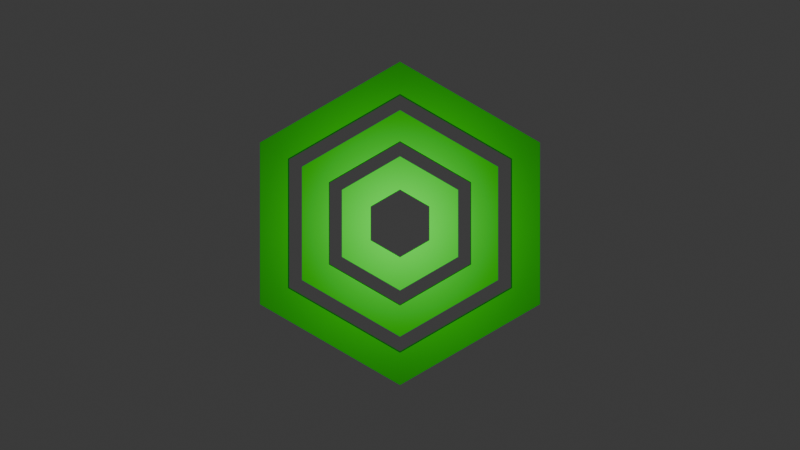 # Source: logo_3d.blend  (saved by Blender 4.4.32; exported with 4.5.12 LTS)
import bpy
from mathutils import Matrix  # noqa: F401  (used for matrix-valued properties, if any)

bpy.ops.wm.read_factory_settings(use_empty=True)
scene = bpy.context.scene
scene.name = 'Scene'

# ---- collections
col_collection = bpy.data.collections.new('Collection'); scene.collection.children.link(col_collection)

# ---- materials (node trees are filled in below, after node groups)
mat_mat_main = bpy.data.materials.new('mat_main')

# ---- material node trees
mat_mat_main.use_nodes = True; mat_mat_main.node_tree.nodes.clear()
_N = mat_mat_main.node_tree.nodes; _L = mat_mat_main.node_tree.links
n0 = _N.new('ShaderNodeBsdfPrincipled'); n0.name = 'Principled BSDF'; n0.location = (10, 300)
n0.inputs[0].default_value = (0.004768, 0.5736, 0.0, 1.0)
n0.inputs[1].default_value = 0.6091
n1 = _N.new('ShaderNodeOutputMaterial'); n1.name = 'Material Output'; n1.location = (300, 300)
_L.new(n0.outputs[0], n1.inputs[0])
n1.is_active_output = True

# ---- world
world_world = bpy.data.worlds.new('World'); scene.world = world_world
world_world.use_nodes = True; world_world.node_tree.nodes.clear()
_N = world_world.node_tree.nodes; _L = world_world.node_tree.links
n0 = _N.new('ShaderNodeOutputWorld'); n0.name = 'World Output'; n0.location = (300, 300)
n1 = _N.new('ShaderNodeBackground'); n1.name = 'Background'; n1.location = (10, 300)
n1.inputs[0].default_value = (0.05088, 0.05088, 0.05088, 1.0)
_L.new(n1.outputs[0], n0.inputs[0])
n0.is_active_output = True
world_world.color = (0.05088, 0.05088, 0.05088)
world_world.sun_shadow_jitter_overblur = 0.0

# ---- cameras
cam_camera = bpy.data.cameras.new('Camera')
cam_camera.clip_end = 100.0
cam_camera.ortho_scale = 7.314

# ---- lights
light_point = bpy.data.lights.new('Point', 'POINT')
light_point.energy = 61.3

# ---- meshes
me_circle_001 = bpy.data.meshes.new('Circle.001')
me_circle_001.from_pydata([(0.0, 1.0, 0.0), (-0.866, 0.5, 0.0), (-0.866, -0.5, 0.0), (0.0, -1.0, 0.0), (0.866, -0.5, 0.0), (0.866, 0.5, 0.0), (0.0, 0.8001, 0.0), (-0.6929, 0.4001, 0.0), (-0.6929, -0.4001, 0.0), (0.0, -0.8001, 0.0), (0.6929, -0.4001, 0.0), (0.6929, 0.4001, 0.0), (-0.866, 0.5, 0.08265), (0.0, 1.0, 0.08265), (-0.866, -0.5, 0.08265), (0.0, -1.0, 0.08265), (0.866, -0.5, 0.08265), (0.866, 0.5, 0.08265), (-0.6929, 0.4001, 0.08265), (0.0, 0.8001, 0.08265), (-0.6929, -0.4001, 0.08265), (0.0, -0.8001, 0.08265), (0.6929, -0.4001, 0.08265), (0.6929, 0.4001, 0.08265)], [], [(4, 5, 11, 10), (5, 0, 6, 11), (0, 1, 7, 6), (1, 2, 8, 7), (2, 3, 9, 8), (3, 4, 10, 9), (16, 22, 23, 17), (17, 23, 19, 13), (13, 19, 18, 12), (12, 18, 20, 14), (14, 20, 21, 15), (15, 21, 22, 16), (6, 7, 18, 19), (4, 3, 15, 16), (10, 11, 23, 22), (1, 0, 13, 12), (7, 8, 20, 18), (5, 4, 16, 17), (11, 6, 19, 23), (2, 1, 12, 14), (8, 9, 21, 20), (0, 5, 17, 13), (3, 2, 14, 15), (9, 10, 22, 21)])
me_circle_001.materials.append(mat_mat_main)
me_circle_001.update()
me_circle_002 = bpy.data.meshes.new('Circle.002')
me_circle_002.from_pydata([(0.0, 1.0, 0.0), (-0.866, 0.5, 0.0), (-0.866, -0.5, 0.0), (0.0, -1.0, 0.0), (0.866, -0.5, 0.0), (0.866, 0.5, 0.0), (0.0, 0.7246, 0.0), (-0.6275, 0.3623, 0.0), (-0.6275, -0.3623, 0.0), (0.0, -0.7246, 0.0), (0.6275, -0.3623, 0.0), (0.6275, 0.3623, 0.0), (-0.866, 0.5, 0.118), (0.0, 1.0, 0.118), (-0.866, -0.5, 0.118), (0.0, -1.0, 0.118), (0.866, -0.5, 0.118), (0.866, 0.5, 0.118), (-0.6275, 0.3623, 0.118), (0.0, 0.7246, 0.118), (-0.6275, -0.3623, 0.118), (0.0, -0.7246, 0.118), (0.6275, -0.3623, 0.118), (0.6275, 0.3623, 0.118)], [], [(3, 4, 10, 9), (4, 5, 11, 10), (5, 0, 6, 11), (0, 1, 7, 6), (1, 2, 8, 7), (2, 3, 9, 8), (15, 21, 22, 16), (16, 22, 23, 17), (17, 23, 19, 13), (13, 19, 18, 12), (12, 18, 20, 14), (14, 20, 21, 15), (11, 6, 19, 23), (2, 1, 12, 14), (8, 9, 21, 20), (0, 5, 17, 13), (3, 2, 14, 15), (9, 10, 22, 21), (6, 7, 18, 19), (4, 3, 15, 16), (10, 11, 23, 22), (1, 0, 13, 12), (7, 8, 20, 18), (5, 4, 16, 17)])
me_circle_002.materials.append(mat_mat_main)
me_circle_002.update()
me_circle_005 = bpy.data.meshes.new('Circle.005')
me_circle_005.from_pydata([(0.0, 1.0, 0.0), (-0.866, 0.5, 0.0), (-0.866, -0.5, 0.0), (0.0, -1.0, 0.0), (0.866, -0.5, 0.0), (0.866, 0.5, 0.0), (0.0, 1.984, 0.0), (-1.718, 0.9919, 0.0), (-1.718, -0.9919, 0.0), (0.0, -1.984, 0.0), (1.718, -0.9919, 0.0), (1.718, 0.9919, 0.0), (-0.866, 0.5, 0.3953), (0.0, 1.0, 0.3953), (-0.866, -0.5, 0.3953), (0.0, -1.0, 0.3953), (0.866, -0.5, 0.3953), (0.866, 0.5, 0.3953), (-1.718, 0.9919, 0.3953), (0.0, 1.984, 0.3953), (-1.718, -0.9919, 0.3953), (0.0, -1.984, 0.3953), (1.718, -0.9919, 0.3953), (1.718, 0.9919, 0.3953)], [], [(3, 4, 10, 9), (4, 5, 11, 10), (5, 0, 6, 11), (0, 1, 7, 6), (1, 2, 8, 7), (2, 3, 9, 8), (15, 21, 22, 16), (16, 22, 23, 17), (17, 23, 19, 13), (13, 19, 18, 12), (12, 18, 20, 14), (14, 20, 21, 15), (5, 4, 16, 17), (11, 6, 19, 23), (2, 1, 12, 14), (8, 9, 21, 20), (0, 5, 17, 13), (3, 2, 14, 15), (9, 10, 22, 21), (6, 7, 18, 19), (4, 3, 15, 16), (10, 11, 23, 22), (1, 0, 13, 12), (7, 8, 20, 18)])
me_circle_005.materials.append(mat_mat_main)
me_circle_005.update()

# ---- objects
ob_camera = bpy.data.objects.new('Camera', cam_camera)
ob_circle_001 = bpy.data.objects.new('Circle.001', me_circle_001)
ob_circle_002 = bpy.data.objects.new('Circle.002', me_circle_002)
ob_circle_005 = bpy.data.objects.new('Circle.005', me_circle_005)
ob_point = bpy.data.objects.new('Point', light_point)

# ---- transforms, parenting, visibility, modifiers, constraints
ob_camera.location = (0.0, 0.0, 6.955)
ob_camera.lock_rotations_4d = False
ob_camera.empty_display_type = 'ARROWS'
ob_camera.color = (0.0, 0.0, 0.0, 0.0)
ob_camera.display_type = 'WIRE'
ob_camera.lineart.crease_threshold = 0.0
ob_circle_001.location = (0.0, 0.01, 0.0)
_m = ob_circle_001.modifiers.new('Boolean', 'BOOLEAN')
ob_circle_002.location = (0.0, 0.01, 0.0)
ob_circle_002.scale = (0.7006, 0.7006, 0.7006)
ob_circle_005.location = (0.0, 0.01, 0.0)
ob_circle_005.scale = (0.2091, 0.2091, 0.2091)
ob_point.location = (-0.001486, 0.01123, 1.673)

# ---- collection membership
col_collection.objects.link(ob_camera)
col_collection.objects.link(ob_circle_001)
col_collection.objects.link(ob_circle_002)
col_collection.objects.link(ob_circle_005)
col_collection.objects.link(ob_point)

# ---- scene / render settings (as saved in the file)
scene.camera = ob_camera
scene.frame_start = 1; scene.frame_end = 20; scene.frame_set(1)
scene.render.engine = 'CYCLES'
scene.render.image_settings.color_depth = '16'
scene.render.image_settings.compression = 0
scene.render.film_transparent = True
scene.cycles.samples = 12
scene.cycles.film_transparent_glass = True
bpy.context.view_layer.update()

